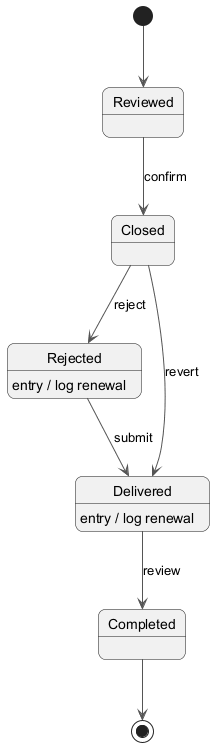

The diagram above was rendered by PlantUML. Its source (embedded in the PNG):
@startuml
skinparam backgroundColor #FFFFFF
skinparam roundCorner 15
skinparam ArrowColor #555555
[*] --> Reviewed
Reviewed --> Closed : confirm
Closed --> Rejected : reject
Rejected --> Delivered : submit
Rejected : entry / log renewal
Delivered --> Completed : review
Delivered : entry / log renewal
Closed --> Delivered : revert
Completed --> [*]
@enduml